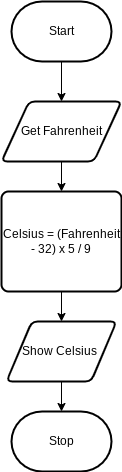

The diagram above was exported from draw.io. Its source (the exported page's mxGraphModel, read from the mxfile embedded in the PNG):
<mxGraphModel dx="1074" dy="741" grid="1" gridSize="10" guides="1" tooltips="1" connect="1" arrows="1" fold="1" page="1" pageScale="1" pageWidth="827" pageHeight="1169" math="0" shadow="0">
  <root>
    <mxCell id="0" />
    <mxCell id="1" parent="0" />
    <mxCell id="7" style="edgeStyle=none;html=1;exitX=0.5;exitY=1;exitDx=0;exitDy=0;exitPerimeter=0;entryX=0.5;entryY=0;entryDx=0;entryDy=0;" edge="1" parent="1" source="2" target="3">
      <mxGeometry relative="1" as="geometry" />
    </mxCell>
    <mxCell id="2" value="Start" style="strokeWidth=2;html=1;shape=mxgraph.flowchart.terminator;whiteSpace=wrap;" vertex="1" parent="1">
      <mxGeometry x="340" y="30" width="100" height="60" as="geometry" />
    </mxCell>
    <mxCell id="8" style="edgeStyle=none;html=1;exitX=0.5;exitY=1;exitDx=0;exitDy=0;entryX=0.5;entryY=0;entryDx=0;entryDy=0;" edge="1" parent="1" source="3" target="4">
      <mxGeometry relative="1" as="geometry" />
    </mxCell>
    <mxCell id="3" value="Get Fahrenheit" style="shape=parallelogram;html=1;strokeWidth=2;perimeter=parallelogramPerimeter;whiteSpace=wrap;rounded=1;arcSize=12;size=0.23;" vertex="1" parent="1">
      <mxGeometry x="330" y="130" width="120" height="60" as="geometry" />
    </mxCell>
    <mxCell id="10" style="edgeStyle=none;html=1;exitX=0.5;exitY=1;exitDx=0;exitDy=0;entryX=0.5;entryY=0;entryDx=0;entryDy=0;" edge="1" parent="1" source="4" target="9">
      <mxGeometry relative="1" as="geometry" />
    </mxCell>
    <mxCell id="4" value="Celsius = (Fahrenheit - 32) x 5 / 9" style="rounded=1;whiteSpace=wrap;html=1;absoluteArcSize=1;arcSize=14;strokeWidth=2;" vertex="1" parent="1">
      <mxGeometry x="330" y="220" width="120" height="100" as="geometry" />
    </mxCell>
    <mxCell id="12" style="edgeStyle=none;html=1;exitX=0.5;exitY=1;exitDx=0;exitDy=0;entryX=0.5;entryY=0;entryDx=0;entryDy=0;entryPerimeter=0;" edge="1" parent="1" source="9" target="11">
      <mxGeometry relative="1" as="geometry" />
    </mxCell>
    <mxCell id="9" value="Show Celsius&amp;nbsp;" style="shape=parallelogram;html=1;strokeWidth=2;perimeter=parallelogramPerimeter;whiteSpace=wrap;rounded=1;arcSize=12;size=0.23;" vertex="1" parent="1">
      <mxGeometry x="335" y="350" width="110" height="60" as="geometry" />
    </mxCell>
    <mxCell id="11" value="Stop" style="strokeWidth=2;html=1;shape=mxgraph.flowchart.terminator;whiteSpace=wrap;" vertex="1" parent="1">
      <mxGeometry x="340" y="440" width="100" height="60" as="geometry" />
    </mxCell>
  </root>
</mxGraphModel>